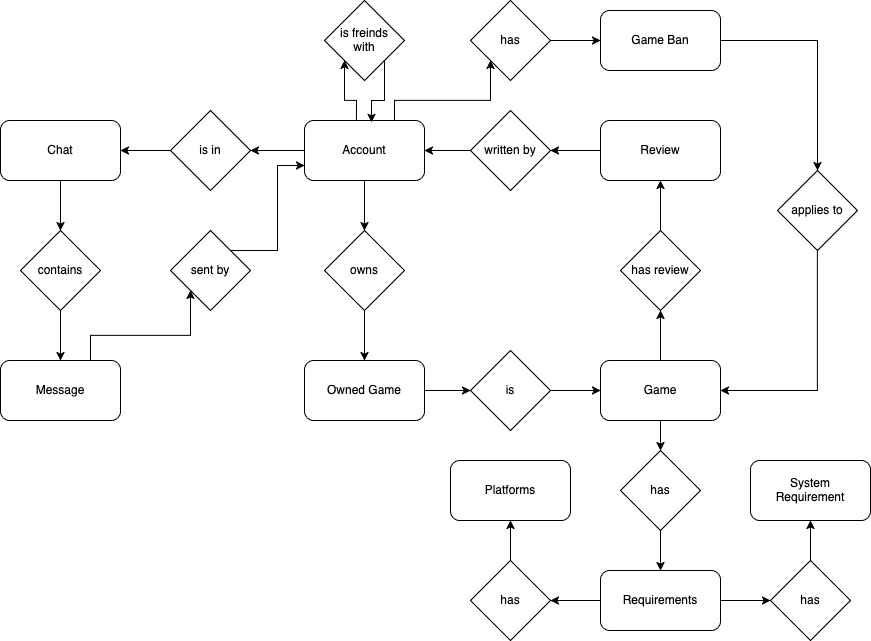

The diagram above was exported from draw.io. Its source (the exported page's mxGraphModel, read from the mxfile embedded in the PNG):
<mxGraphModel dx="2074" dy="1154" grid="1" gridSize="10" guides="1" tooltips="1" connect="1" arrows="1" fold="1" page="1" pageScale="1" pageWidth="827" pageHeight="1169" math="0" shadow="0">
  <root>
    <mxCell id="0" />
    <mxCell id="1" parent="0" />
    <mxCell id="4Ca3m0urK2pvjb5jzEbT-3" style="edgeStyle=orthogonalEdgeStyle;rounded=0;orthogonalLoop=1;jettySize=auto;html=1;exitX=0.5;exitY=1;exitDx=0;exitDy=0;entryX=0.5;entryY=0;entryDx=0;entryDy=0;" edge="1" parent="1" source="4Ca3m0urK2pvjb5jzEbT-1" target="4Ca3m0urK2pvjb5jzEbT-2">
      <mxGeometry relative="1" as="geometry" />
    </mxCell>
    <mxCell id="4Ca3m0urK2pvjb5jzEbT-12" style="edgeStyle=orthogonalEdgeStyle;rounded=0;orthogonalLoop=1;jettySize=auto;html=1;exitX=0.433;exitY=0.017;exitDx=0;exitDy=0;entryX=0;entryY=1;entryDx=0;entryDy=0;exitPerimeter=0;" edge="1" parent="1" source="4Ca3m0urK2pvjb5jzEbT-1" target="4Ca3m0urK2pvjb5jzEbT-10">
      <mxGeometry relative="1" as="geometry" />
    </mxCell>
    <mxCell id="4Ca3m0urK2pvjb5jzEbT-16" style="edgeStyle=orthogonalEdgeStyle;rounded=0;orthogonalLoop=1;jettySize=auto;html=1;exitX=0;exitY=0.5;exitDx=0;exitDy=0;entryX=1;entryY=0.5;entryDx=0;entryDy=0;" edge="1" parent="1" source="4Ca3m0urK2pvjb5jzEbT-1" target="4Ca3m0urK2pvjb5jzEbT-14">
      <mxGeometry relative="1" as="geometry" />
    </mxCell>
    <mxCell id="4Ca3m0urK2pvjb5jzEbT-40" style="edgeStyle=orthogonalEdgeStyle;rounded=0;orthogonalLoop=1;jettySize=auto;html=1;exitX=0.75;exitY=0;exitDx=0;exitDy=0;entryX=0;entryY=1;entryDx=0;entryDy=0;" edge="1" parent="1" source="4Ca3m0urK2pvjb5jzEbT-1" target="4Ca3m0urK2pvjb5jzEbT-39">
      <mxGeometry relative="1" as="geometry" />
    </mxCell>
    <mxCell id="4Ca3m0urK2pvjb5jzEbT-1" value="&lt;div&gt;Account&lt;/div&gt;" style="rounded=1;whiteSpace=wrap;html=1;" vertex="1" parent="1">
      <mxGeometry x="354" y="300" width="120" height="60" as="geometry" />
    </mxCell>
    <mxCell id="4Ca3m0urK2pvjb5jzEbT-7" style="edgeStyle=orthogonalEdgeStyle;rounded=0;orthogonalLoop=1;jettySize=auto;html=1;exitX=0.5;exitY=1;exitDx=0;exitDy=0;entryX=0.5;entryY=0;entryDx=0;entryDy=0;" edge="1" parent="1" source="4Ca3m0urK2pvjb5jzEbT-2" target="4Ca3m0urK2pvjb5jzEbT-4">
      <mxGeometry relative="1" as="geometry" />
    </mxCell>
    <mxCell id="4Ca3m0urK2pvjb5jzEbT-2" value="&lt;div&gt;owns&lt;/div&gt;" style="rhombus;whiteSpace=wrap;html=1;" vertex="1" parent="1">
      <mxGeometry x="374" y="410" width="80" height="80" as="geometry" />
    </mxCell>
    <mxCell id="4Ca3m0urK2pvjb5jzEbT-8" style="edgeStyle=orthogonalEdgeStyle;rounded=0;orthogonalLoop=1;jettySize=auto;html=1;exitX=1;exitY=0.5;exitDx=0;exitDy=0;entryX=0;entryY=0.5;entryDx=0;entryDy=0;" edge="1" parent="1" source="4Ca3m0urK2pvjb5jzEbT-4" target="4Ca3m0urK2pvjb5jzEbT-5">
      <mxGeometry relative="1" as="geometry" />
    </mxCell>
    <mxCell id="4Ca3m0urK2pvjb5jzEbT-4" value="Owned Game" style="rounded=1;whiteSpace=wrap;html=1;" vertex="1" parent="1">
      <mxGeometry x="354" y="540" width="120" height="60" as="geometry" />
    </mxCell>
    <mxCell id="4Ca3m0urK2pvjb5jzEbT-9" style="edgeStyle=orthogonalEdgeStyle;rounded=0;orthogonalLoop=1;jettySize=auto;html=1;exitX=1;exitY=0.5;exitDx=0;exitDy=0;entryX=0;entryY=0.5;entryDx=0;entryDy=0;" edge="1" parent="1" source="4Ca3m0urK2pvjb5jzEbT-5" target="4Ca3m0urK2pvjb5jzEbT-6">
      <mxGeometry relative="1" as="geometry" />
    </mxCell>
    <mxCell id="4Ca3m0urK2pvjb5jzEbT-5" value="is" style="rhombus;whiteSpace=wrap;html=1;" vertex="1" parent="1">
      <mxGeometry x="520" y="530" width="80" height="80" as="geometry" />
    </mxCell>
    <mxCell id="4Ca3m0urK2pvjb5jzEbT-31" style="edgeStyle=orthogonalEdgeStyle;rounded=0;orthogonalLoop=1;jettySize=auto;html=1;exitX=0.5;exitY=0;exitDx=0;exitDy=0;entryX=0.5;entryY=1;entryDx=0;entryDy=0;" edge="1" parent="1" source="4Ca3m0urK2pvjb5jzEbT-6" target="4Ca3m0urK2pvjb5jzEbT-27">
      <mxGeometry relative="1" as="geometry" />
    </mxCell>
    <mxCell id="4Ca3m0urK2pvjb5jzEbT-49" style="edgeStyle=orthogonalEdgeStyle;rounded=0;orthogonalLoop=1;jettySize=auto;html=1;exitX=0.5;exitY=1;exitDx=0;exitDy=0;entryX=0.5;entryY=0;entryDx=0;entryDy=0;" edge="1" parent="1" source="4Ca3m0urK2pvjb5jzEbT-6" target="4Ca3m0urK2pvjb5jzEbT-47">
      <mxGeometry relative="1" as="geometry" />
    </mxCell>
    <mxCell id="4Ca3m0urK2pvjb5jzEbT-6" value="Game" style="rounded=1;whiteSpace=wrap;html=1;" vertex="1" parent="1">
      <mxGeometry x="650" y="540" width="120" height="60" as="geometry" />
    </mxCell>
    <mxCell id="4Ca3m0urK2pvjb5jzEbT-13" style="edgeStyle=orthogonalEdgeStyle;rounded=0;orthogonalLoop=1;jettySize=auto;html=1;exitX=1;exitY=1;exitDx=0;exitDy=0;entryX=0.558;entryY=0.033;entryDx=0;entryDy=0;entryPerimeter=0;" edge="1" parent="1" source="4Ca3m0urK2pvjb5jzEbT-10" target="4Ca3m0urK2pvjb5jzEbT-1">
      <mxGeometry relative="1" as="geometry" />
    </mxCell>
    <mxCell id="4Ca3m0urK2pvjb5jzEbT-10" value="&lt;div&gt;is freinds&lt;/div&gt;&lt;div&gt;with&lt;/div&gt;" style="rhombus;whiteSpace=wrap;html=1;" vertex="1" parent="1">
      <mxGeometry x="374" y="180" width="80" height="80" as="geometry" />
    </mxCell>
    <mxCell id="4Ca3m0urK2pvjb5jzEbT-17" style="edgeStyle=orthogonalEdgeStyle;rounded=0;orthogonalLoop=1;jettySize=auto;html=1;exitX=0;exitY=0.5;exitDx=0;exitDy=0;entryX=1;entryY=0.5;entryDx=0;entryDy=0;" edge="1" parent="1" source="4Ca3m0urK2pvjb5jzEbT-14" target="4Ca3m0urK2pvjb5jzEbT-15">
      <mxGeometry relative="1" as="geometry" />
    </mxCell>
    <mxCell id="4Ca3m0urK2pvjb5jzEbT-14" value="is in" style="rhombus;whiteSpace=wrap;html=1;" vertex="1" parent="1">
      <mxGeometry x="220" y="290" width="80" height="80" as="geometry" />
    </mxCell>
    <mxCell id="4Ca3m0urK2pvjb5jzEbT-19" style="edgeStyle=orthogonalEdgeStyle;rounded=0;orthogonalLoop=1;jettySize=auto;html=1;exitX=0.5;exitY=1;exitDx=0;exitDy=0;entryX=0.5;entryY=0;entryDx=0;entryDy=0;" edge="1" parent="1" source="4Ca3m0urK2pvjb5jzEbT-15" target="4Ca3m0urK2pvjb5jzEbT-18">
      <mxGeometry relative="1" as="geometry" />
    </mxCell>
    <mxCell id="4Ca3m0urK2pvjb5jzEbT-15" value="Chat" style="rounded=1;whiteSpace=wrap;html=1;" vertex="1" parent="1">
      <mxGeometry x="50" y="300" width="120" height="60" as="geometry" />
    </mxCell>
    <mxCell id="4Ca3m0urK2pvjb5jzEbT-21" style="edgeStyle=orthogonalEdgeStyle;rounded=0;orthogonalLoop=1;jettySize=auto;html=1;exitX=0.5;exitY=1;exitDx=0;exitDy=0;entryX=0.5;entryY=0;entryDx=0;entryDy=0;" edge="1" parent="1" source="4Ca3m0urK2pvjb5jzEbT-18" target="4Ca3m0urK2pvjb5jzEbT-20">
      <mxGeometry relative="1" as="geometry" />
    </mxCell>
    <mxCell id="4Ca3m0urK2pvjb5jzEbT-18" value="contains" style="rhombus;whiteSpace=wrap;html=1;" vertex="1" parent="1">
      <mxGeometry x="70" y="410" width="80" height="80" as="geometry" />
    </mxCell>
    <mxCell id="4Ca3m0urK2pvjb5jzEbT-25" style="edgeStyle=orthogonalEdgeStyle;rounded=0;orthogonalLoop=1;jettySize=auto;html=1;exitX=0.75;exitY=0;exitDx=0;exitDy=0;entryX=0;entryY=1;entryDx=0;entryDy=0;" edge="1" parent="1" source="4Ca3m0urK2pvjb5jzEbT-20" target="4Ca3m0urK2pvjb5jzEbT-22">
      <mxGeometry relative="1" as="geometry" />
    </mxCell>
    <mxCell id="4Ca3m0urK2pvjb5jzEbT-20" value="Message" style="rounded=1;whiteSpace=wrap;html=1;" vertex="1" parent="1">
      <mxGeometry x="50" y="540" width="120" height="60" as="geometry" />
    </mxCell>
    <mxCell id="4Ca3m0urK2pvjb5jzEbT-26" style="edgeStyle=orthogonalEdgeStyle;rounded=0;orthogonalLoop=1;jettySize=auto;html=1;exitX=1;exitY=0;exitDx=0;exitDy=0;entryX=0;entryY=0.75;entryDx=0;entryDy=0;" edge="1" parent="1" source="4Ca3m0urK2pvjb5jzEbT-22" target="4Ca3m0urK2pvjb5jzEbT-1">
      <mxGeometry relative="1" as="geometry" />
    </mxCell>
    <mxCell id="4Ca3m0urK2pvjb5jzEbT-22" value="sent by" style="rhombus;whiteSpace=wrap;html=1;" vertex="1" parent="1">
      <mxGeometry x="220" y="410" width="80" height="80" as="geometry" />
    </mxCell>
    <mxCell id="4Ca3m0urK2pvjb5jzEbT-32" style="edgeStyle=orthogonalEdgeStyle;rounded=0;orthogonalLoop=1;jettySize=auto;html=1;exitX=0.5;exitY=0;exitDx=0;exitDy=0;entryX=0.5;entryY=1;entryDx=0;entryDy=0;" edge="1" parent="1" source="4Ca3m0urK2pvjb5jzEbT-27" target="4Ca3m0urK2pvjb5jzEbT-28">
      <mxGeometry relative="1" as="geometry" />
    </mxCell>
    <mxCell id="4Ca3m0urK2pvjb5jzEbT-27" value="has review" style="rhombus;whiteSpace=wrap;html=1;" vertex="1" parent="1">
      <mxGeometry x="670" y="410" width="80" height="80" as="geometry" />
    </mxCell>
    <mxCell id="4Ca3m0urK2pvjb5jzEbT-34" style="edgeStyle=orthogonalEdgeStyle;rounded=0;orthogonalLoop=1;jettySize=auto;html=1;exitX=0;exitY=0.5;exitDx=0;exitDy=0;entryX=1;entryY=0.5;entryDx=0;entryDy=0;" edge="1" parent="1" source="4Ca3m0urK2pvjb5jzEbT-28" target="4Ca3m0urK2pvjb5jzEbT-33">
      <mxGeometry relative="1" as="geometry" />
    </mxCell>
    <mxCell id="4Ca3m0urK2pvjb5jzEbT-28" value="Review" style="rounded=1;whiteSpace=wrap;html=1;" vertex="1" parent="1">
      <mxGeometry x="650" y="300" width="120" height="60" as="geometry" />
    </mxCell>
    <mxCell id="4Ca3m0urK2pvjb5jzEbT-35" style="edgeStyle=orthogonalEdgeStyle;rounded=0;orthogonalLoop=1;jettySize=auto;html=1;exitX=0;exitY=0.5;exitDx=0;exitDy=0;entryX=1;entryY=0.5;entryDx=0;entryDy=0;" edge="1" parent="1" source="4Ca3m0urK2pvjb5jzEbT-33" target="4Ca3m0urK2pvjb5jzEbT-1">
      <mxGeometry relative="1" as="geometry" />
    </mxCell>
    <mxCell id="4Ca3m0urK2pvjb5jzEbT-33" value="written by" style="rhombus;whiteSpace=wrap;html=1;" vertex="1" parent="1">
      <mxGeometry x="520" y="290" width="80" height="80" as="geometry" />
    </mxCell>
    <mxCell id="4Ca3m0urK2pvjb5jzEbT-42" style="edgeStyle=orthogonalEdgeStyle;rounded=0;orthogonalLoop=1;jettySize=auto;html=1;exitX=1;exitY=0.5;exitDx=0;exitDy=0;entryX=0;entryY=0.5;entryDx=0;entryDy=0;" edge="1" parent="1" source="4Ca3m0urK2pvjb5jzEbT-39" target="4Ca3m0urK2pvjb5jzEbT-41">
      <mxGeometry relative="1" as="geometry" />
    </mxCell>
    <mxCell id="4Ca3m0urK2pvjb5jzEbT-39" value="has" style="rhombus;whiteSpace=wrap;html=1;" vertex="1" parent="1">
      <mxGeometry x="520" y="180" width="80" height="80" as="geometry" />
    </mxCell>
    <mxCell id="4Ca3m0urK2pvjb5jzEbT-44" style="edgeStyle=orthogonalEdgeStyle;rounded=0;orthogonalLoop=1;jettySize=auto;html=1;exitX=1;exitY=0.5;exitDx=0;exitDy=0;entryX=0.5;entryY=0;entryDx=0;entryDy=0;" edge="1" parent="1" source="4Ca3m0urK2pvjb5jzEbT-41" target="4Ca3m0urK2pvjb5jzEbT-43">
      <mxGeometry relative="1" as="geometry" />
    </mxCell>
    <mxCell id="4Ca3m0urK2pvjb5jzEbT-41" value="Game Ban" style="rounded=1;whiteSpace=wrap;html=1;" vertex="1" parent="1">
      <mxGeometry x="650" y="190" width="120" height="60" as="geometry" />
    </mxCell>
    <mxCell id="4Ca3m0urK2pvjb5jzEbT-45" style="edgeStyle=orthogonalEdgeStyle;rounded=0;orthogonalLoop=1;jettySize=auto;html=1;exitX=0.5;exitY=1;exitDx=0;exitDy=0;entryX=1;entryY=0.5;entryDx=0;entryDy=0;" edge="1" parent="1" source="4Ca3m0urK2pvjb5jzEbT-43" target="4Ca3m0urK2pvjb5jzEbT-6">
      <mxGeometry relative="1" as="geometry" />
    </mxCell>
    <mxCell id="4Ca3m0urK2pvjb5jzEbT-43" value="applies to" style="rhombus;whiteSpace=wrap;html=1;" vertex="1" parent="1">
      <mxGeometry x="827" y="350" width="80" height="80" as="geometry" />
    </mxCell>
    <mxCell id="4Ca3m0urK2pvjb5jzEbT-50" style="edgeStyle=orthogonalEdgeStyle;rounded=0;orthogonalLoop=1;jettySize=auto;html=1;exitX=0.5;exitY=1;exitDx=0;exitDy=0;entryX=0.5;entryY=0;entryDx=0;entryDy=0;" edge="1" parent="1" source="4Ca3m0urK2pvjb5jzEbT-47" target="4Ca3m0urK2pvjb5jzEbT-48">
      <mxGeometry relative="1" as="geometry" />
    </mxCell>
    <mxCell id="4Ca3m0urK2pvjb5jzEbT-47" value="has" style="rhombus;whiteSpace=wrap;html=1;" vertex="1" parent="1">
      <mxGeometry x="670" y="630" width="80" height="80" as="geometry" />
    </mxCell>
    <mxCell id="4Ca3m0urK2pvjb5jzEbT-52" style="edgeStyle=orthogonalEdgeStyle;rounded=0;orthogonalLoop=1;jettySize=auto;html=1;exitX=0;exitY=0.5;exitDx=0;exitDy=0;entryX=1;entryY=0.5;entryDx=0;entryDy=0;" edge="1" parent="1" source="4Ca3m0urK2pvjb5jzEbT-48" target="4Ca3m0urK2pvjb5jzEbT-51">
      <mxGeometry relative="1" as="geometry" />
    </mxCell>
    <mxCell id="4Ca3m0urK2pvjb5jzEbT-56" style="edgeStyle=orthogonalEdgeStyle;rounded=0;orthogonalLoop=1;jettySize=auto;html=1;exitX=1;exitY=0.5;exitDx=0;exitDy=0;entryX=0;entryY=0.5;entryDx=0;entryDy=0;" edge="1" parent="1" source="4Ca3m0urK2pvjb5jzEbT-48" target="4Ca3m0urK2pvjb5jzEbT-55">
      <mxGeometry relative="1" as="geometry" />
    </mxCell>
    <mxCell id="4Ca3m0urK2pvjb5jzEbT-48" value="Requirements" style="rounded=1;whiteSpace=wrap;html=1;" vertex="1" parent="1">
      <mxGeometry x="650" y="750" width="120" height="60" as="geometry" />
    </mxCell>
    <mxCell id="4Ca3m0urK2pvjb5jzEbT-54" style="edgeStyle=orthogonalEdgeStyle;rounded=0;orthogonalLoop=1;jettySize=auto;html=1;exitX=0.5;exitY=0;exitDx=0;exitDy=0;entryX=0.5;entryY=1;entryDx=0;entryDy=0;" edge="1" parent="1" source="4Ca3m0urK2pvjb5jzEbT-51" target="4Ca3m0urK2pvjb5jzEbT-53">
      <mxGeometry relative="1" as="geometry" />
    </mxCell>
    <mxCell id="4Ca3m0urK2pvjb5jzEbT-51" value="has" style="rhombus;whiteSpace=wrap;html=1;" vertex="1" parent="1">
      <mxGeometry x="520" y="740" width="80" height="80" as="geometry" />
    </mxCell>
    <mxCell id="4Ca3m0urK2pvjb5jzEbT-53" value="Platforms" style="rounded=1;whiteSpace=wrap;html=1;" vertex="1" parent="1">
      <mxGeometry x="500" y="640" width="120" height="60" as="geometry" />
    </mxCell>
    <mxCell id="4Ca3m0urK2pvjb5jzEbT-58" style="edgeStyle=orthogonalEdgeStyle;rounded=0;orthogonalLoop=1;jettySize=auto;html=1;exitX=0.5;exitY=0;exitDx=0;exitDy=0;entryX=0.5;entryY=1;entryDx=0;entryDy=0;" edge="1" parent="1" source="4Ca3m0urK2pvjb5jzEbT-55" target="4Ca3m0urK2pvjb5jzEbT-57">
      <mxGeometry relative="1" as="geometry" />
    </mxCell>
    <mxCell id="4Ca3m0urK2pvjb5jzEbT-55" value="has" style="rhombus;whiteSpace=wrap;html=1;" vertex="1" parent="1">
      <mxGeometry x="820" y="740" width="80" height="80" as="geometry" />
    </mxCell>
    <mxCell id="4Ca3m0urK2pvjb5jzEbT-57" value="&lt;div&gt;System&lt;/div&gt;&lt;div&gt;Requirement&lt;/div&gt;" style="rounded=1;whiteSpace=wrap;html=1;" vertex="1" parent="1">
      <mxGeometry x="800" y="640" width="120" height="60" as="geometry" />
    </mxCell>
  </root>
</mxGraphModel>